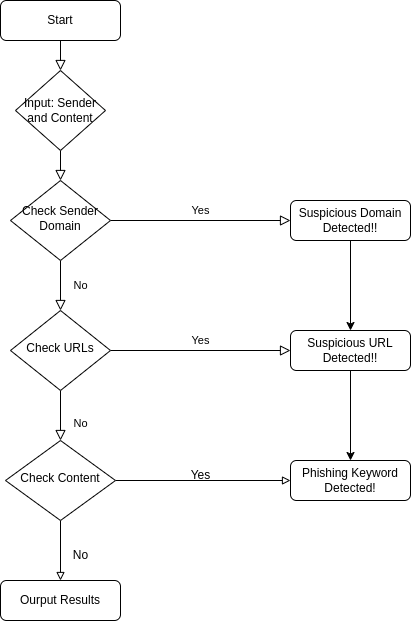

The diagram above was exported from draw.io. Its source (the exported page's mxGraphModel, read from the mxfile embedded in the PNG):
<mxGraphModel dx="1434" dy="792" grid="1" gridSize="10" guides="1" tooltips="1" connect="1" arrows="1" fold="1" page="1" pageScale="1" pageWidth="827" pageHeight="1169" math="0" shadow="0">
  <root>
    <mxCell id="WIyWlLk6GJQsqaUBKTNV-0" />
    <mxCell id="WIyWlLk6GJQsqaUBKTNV-1" parent="WIyWlLk6GJQsqaUBKTNV-0" />
    <mxCell id="WIyWlLk6GJQsqaUBKTNV-2" value="" style="rounded=0;html=1;jettySize=auto;orthogonalLoop=1;fontSize=11;endArrow=block;endFill=0;endSize=8;strokeWidth=1;shadow=0;labelBackgroundColor=none;edgeStyle=orthogonalEdgeStyle;" parent="WIyWlLk6GJQsqaUBKTNV-1" source="cfAv5amCCrlENMjkxClv-0" target="WIyWlLk6GJQsqaUBKTNV-6" edge="1">
      <mxGeometry relative="1" as="geometry" />
    </mxCell>
    <mxCell id="WIyWlLk6GJQsqaUBKTNV-3" value="Start" style="rounded=1;whiteSpace=wrap;html=1;fontSize=12;glass=0;strokeWidth=1;shadow=0;" parent="WIyWlLk6GJQsqaUBKTNV-1" vertex="1">
      <mxGeometry x="160" y="60" width="120" height="40" as="geometry" />
    </mxCell>
    <mxCell id="WIyWlLk6GJQsqaUBKTNV-4" value="No" style="rounded=0;html=1;jettySize=auto;orthogonalLoop=1;fontSize=11;endArrow=block;endFill=0;endSize=8;strokeWidth=1;shadow=0;labelBackgroundColor=none;edgeStyle=orthogonalEdgeStyle;" parent="WIyWlLk6GJQsqaUBKTNV-1" source="WIyWlLk6GJQsqaUBKTNV-6" target="WIyWlLk6GJQsqaUBKTNV-10" edge="1">
      <mxGeometry y="20" relative="1" as="geometry">
        <mxPoint as="offset" />
      </mxGeometry>
    </mxCell>
    <mxCell id="WIyWlLk6GJQsqaUBKTNV-5" value="Yes" style="edgeStyle=orthogonalEdgeStyle;rounded=0;html=1;jettySize=auto;orthogonalLoop=1;fontSize=11;endArrow=block;endFill=0;endSize=8;strokeWidth=1;shadow=0;labelBackgroundColor=none;" parent="WIyWlLk6GJQsqaUBKTNV-1" source="WIyWlLk6GJQsqaUBKTNV-6" target="WIyWlLk6GJQsqaUBKTNV-7" edge="1">
      <mxGeometry y="10" relative="1" as="geometry">
        <mxPoint as="offset" />
      </mxGeometry>
    </mxCell>
    <mxCell id="WIyWlLk6GJQsqaUBKTNV-6" value="Check Sender Domain" style="rhombus;whiteSpace=wrap;html=1;shadow=0;fontFamily=Helvetica;fontSize=12;align=center;strokeWidth=1;spacing=6;spacingTop=-4;" parent="WIyWlLk6GJQsqaUBKTNV-1" vertex="1">
      <mxGeometry x="170" y="240" width="100" height="80" as="geometry" />
    </mxCell>
    <mxCell id="cfAv5amCCrlENMjkxClv-9" style="edgeStyle=orthogonalEdgeStyle;rounded=0;orthogonalLoop=1;jettySize=auto;html=1;exitX=0.5;exitY=1;exitDx=0;exitDy=0;entryX=0.5;entryY=0;entryDx=0;entryDy=0;" edge="1" parent="WIyWlLk6GJQsqaUBKTNV-1" source="WIyWlLk6GJQsqaUBKTNV-7" target="WIyWlLk6GJQsqaUBKTNV-12">
      <mxGeometry relative="1" as="geometry" />
    </mxCell>
    <mxCell id="WIyWlLk6GJQsqaUBKTNV-7" value="Suspicious Domain Detected!!" style="rounded=1;whiteSpace=wrap;html=1;fontSize=12;glass=0;strokeWidth=1;shadow=0;" parent="WIyWlLk6GJQsqaUBKTNV-1" vertex="1">
      <mxGeometry x="450" y="260" width="120" height="40" as="geometry" />
    </mxCell>
    <mxCell id="WIyWlLk6GJQsqaUBKTNV-8" value="No" style="rounded=0;html=1;jettySize=auto;orthogonalLoop=1;fontSize=11;endArrow=block;endFill=0;endSize=8;strokeWidth=1;shadow=0;labelBackgroundColor=none;edgeStyle=orthogonalEdgeStyle;entryX=0.5;entryY=0;entryDx=0;entryDy=0;" parent="WIyWlLk6GJQsqaUBKTNV-1" source="WIyWlLk6GJQsqaUBKTNV-10" target="cfAv5amCCrlENMjkxClv-2" edge="1">
      <mxGeometry x="0.3333" y="20" relative="1" as="geometry">
        <mxPoint as="offset" />
      </mxGeometry>
    </mxCell>
    <mxCell id="WIyWlLk6GJQsqaUBKTNV-9" value="Yes" style="edgeStyle=orthogonalEdgeStyle;rounded=0;html=1;jettySize=auto;orthogonalLoop=1;fontSize=11;endArrow=block;endFill=0;endSize=8;strokeWidth=1;shadow=0;labelBackgroundColor=none;" parent="WIyWlLk6GJQsqaUBKTNV-1" source="WIyWlLk6GJQsqaUBKTNV-10" target="WIyWlLk6GJQsqaUBKTNV-12" edge="1">
      <mxGeometry y="10" relative="1" as="geometry">
        <mxPoint as="offset" />
      </mxGeometry>
    </mxCell>
    <mxCell id="WIyWlLk6GJQsqaUBKTNV-10" value="Check URLs" style="rhombus;whiteSpace=wrap;html=1;shadow=0;fontFamily=Helvetica;fontSize=12;align=center;strokeWidth=1;spacing=6;spacingTop=-4;" parent="WIyWlLk6GJQsqaUBKTNV-1" vertex="1">
      <mxGeometry x="170" y="370" width="100" height="80" as="geometry" />
    </mxCell>
    <mxCell id="WIyWlLk6GJQsqaUBKTNV-11" value="Ourput Results" style="rounded=1;whiteSpace=wrap;html=1;fontSize=12;glass=0;strokeWidth=1;shadow=0;" parent="WIyWlLk6GJQsqaUBKTNV-1" vertex="1">
      <mxGeometry x="160" y="640" width="120" height="40" as="geometry" />
    </mxCell>
    <mxCell id="cfAv5amCCrlENMjkxClv-10" style="edgeStyle=orthogonalEdgeStyle;rounded=0;orthogonalLoop=1;jettySize=auto;html=1;exitX=0.5;exitY=1;exitDx=0;exitDy=0;entryX=0.5;entryY=0;entryDx=0;entryDy=0;" edge="1" parent="WIyWlLk6GJQsqaUBKTNV-1" source="WIyWlLk6GJQsqaUBKTNV-12" target="cfAv5amCCrlENMjkxClv-4">
      <mxGeometry relative="1" as="geometry" />
    </mxCell>
    <mxCell id="WIyWlLk6GJQsqaUBKTNV-12" value="Suspicious URL Detected!!" style="rounded=1;whiteSpace=wrap;html=1;fontSize=12;glass=0;strokeWidth=1;shadow=0;" parent="WIyWlLk6GJQsqaUBKTNV-1" vertex="1">
      <mxGeometry x="450" y="390" width="120" height="40" as="geometry" />
    </mxCell>
    <mxCell id="cfAv5amCCrlENMjkxClv-1" value="" style="rounded=0;html=1;jettySize=auto;orthogonalLoop=1;fontSize=11;endArrow=block;endFill=0;endSize=8;strokeWidth=1;shadow=0;labelBackgroundColor=none;edgeStyle=orthogonalEdgeStyle;" edge="1" parent="WIyWlLk6GJQsqaUBKTNV-1" source="WIyWlLk6GJQsqaUBKTNV-3" target="cfAv5amCCrlENMjkxClv-0">
      <mxGeometry relative="1" as="geometry">
        <mxPoint x="220" y="120" as="sourcePoint" />
        <mxPoint x="220" y="170" as="targetPoint" />
      </mxGeometry>
    </mxCell>
    <mxCell id="cfAv5amCCrlENMjkxClv-0" value="Input: Sender and Content" style="rhombus;whiteSpace=wrap;html=1;" vertex="1" parent="WIyWlLk6GJQsqaUBKTNV-1">
      <mxGeometry x="175" y="130" width="90" height="80" as="geometry" />
    </mxCell>
    <mxCell id="cfAv5amCCrlENMjkxClv-3" style="edgeStyle=orthogonalEdgeStyle;rounded=0;orthogonalLoop=1;jettySize=auto;html=1;exitX=1;exitY=0.5;exitDx=0;exitDy=0;endArrow=block;endFill=0;" edge="1" parent="WIyWlLk6GJQsqaUBKTNV-1" source="cfAv5amCCrlENMjkxClv-2">
      <mxGeometry relative="1" as="geometry">
        <mxPoint x="450" y="540" as="targetPoint" />
      </mxGeometry>
    </mxCell>
    <mxCell id="cfAv5amCCrlENMjkxClv-8" style="edgeStyle=orthogonalEdgeStyle;rounded=0;orthogonalLoop=1;jettySize=auto;html=1;exitX=0.5;exitY=1;exitDx=0;exitDy=0;entryX=0.5;entryY=0;entryDx=0;entryDy=0;endArrow=block;endFill=0;" edge="1" parent="WIyWlLk6GJQsqaUBKTNV-1" source="cfAv5amCCrlENMjkxClv-2" target="WIyWlLk6GJQsqaUBKTNV-11">
      <mxGeometry relative="1" as="geometry" />
    </mxCell>
    <mxCell id="cfAv5amCCrlENMjkxClv-2" value="Check Content" style="rhombus;whiteSpace=wrap;html=1;shadow=0;fontFamily=Helvetica;fontSize=12;align=center;strokeWidth=1;spacing=6;spacingTop=-4;" vertex="1" parent="WIyWlLk6GJQsqaUBKTNV-1">
      <mxGeometry x="165" y="500" width="110" height="80" as="geometry" />
    </mxCell>
    <mxCell id="cfAv5amCCrlENMjkxClv-4" value="Phishing Keyword Detected!" style="rounded=1;whiteSpace=wrap;html=1;fontSize=12;glass=0;strokeWidth=1;shadow=0;" vertex="1" parent="WIyWlLk6GJQsqaUBKTNV-1">
      <mxGeometry x="450" y="520" width="120" height="40" as="geometry" />
    </mxCell>
    <mxCell id="cfAv5amCCrlENMjkxClv-5" value="Yes" style="text;html=1;align=center;verticalAlign=middle;resizable=0;points=[];autosize=1;strokeColor=none;fillColor=none;" vertex="1" parent="WIyWlLk6GJQsqaUBKTNV-1">
      <mxGeometry x="340" y="520" width="40" height="30" as="geometry" />
    </mxCell>
    <mxCell id="cfAv5amCCrlENMjkxClv-6" value="No" style="text;html=1;align=center;verticalAlign=middle;resizable=0;points=[];autosize=1;strokeColor=none;fillColor=none;" vertex="1" parent="WIyWlLk6GJQsqaUBKTNV-1">
      <mxGeometry x="220" y="600" width="40" height="30" as="geometry" />
    </mxCell>
  </root>
</mxGraphModel>